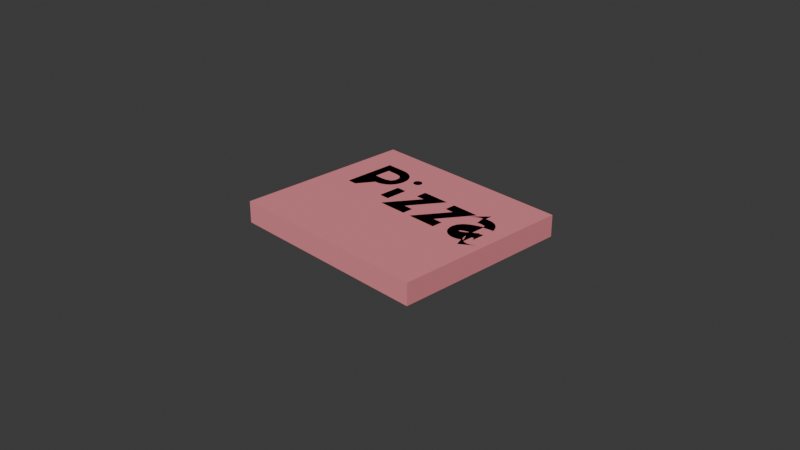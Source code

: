 # Source: pizza.blend  (saved by Blender 4.0.36; exported with 4.5.12 LTS)
import bpy
from mathutils import Matrix  # noqa: F401  (used for matrix-valued properties, if any)

bpy.ops.wm.read_factory_settings(use_empty=True)
scene = bpy.context.scene
scene.name = 'Scene'

# ---- collections
col_collection = bpy.data.collections.new('Collection'); scene.collection.children.link(col_collection)

# ---- materials (node trees are filled in below, after node groups)
mat_material = bpy.data.materials.new('Material')
mat_material.alpha_threshold = 0.0
mat_material.use_transparent_shadow = False
mat_material.diffuse_color = (0.8002, 0.2577, 0.2892, 1.0)
mat_material.roughness = 0.5
mat_material.line_color = (0.0, 0.0, 0.0, 1.0)
mat_material_001 = bpy.data.materials.new('Material.001')
mat_material_001.use_transparent_shadow = False
mat_material_001.diffuse_color = (0.0, 0.0, 0.0, 1.0)

# ---- material node trees

# ---- world
world_world = bpy.data.worlds.new('World'); scene.world = world_world
world_world.use_nodes = True; world_world.node_tree.nodes.clear()
_N = world_world.node_tree.nodes; _L = world_world.node_tree.links
n0 = _N.new('ShaderNodeOutputWorld'); n0.name = 'World Output'; n0.location = (300, 300)
n1 = _N.new('ShaderNodeBackground'); n1.name = 'Background'; n1.location = (10, 300)
n1.inputs[0].default_value = (0.05088, 0.05088, 0.05088, 1.0)
_L.new(n1.outputs[0], n0.inputs[0])
n0.is_active_output = True
world_world.color = (0.05088, 0.05088, 0.05088)
world_world.use_sun_shadow = False
world_world.sun_shadow_jitter_overblur = 0.0

# ---- cameras
cam_camera = bpy.data.cameras.new('Camera')
cam_camera.clip_end = 100.0
cam_camera.ortho_scale = 7.314

# ---- meshes
me_cube = bpy.data.meshes.new('Cube')
me_cube.from_pydata([(1.0, 1.0, 1.0), (1.0, 1.0, -1.0), (1.0, -1.0, 1.0), (1.0, -1.0, -1.0), (-1.0, 1.0, 1.0), (-1.0, 1.0, -1.0), (-1.0, -1.0, 1.0), (-1.0, -1.0, -1.0)], [], [(0, 4, 6, 2), (3, 2, 6, 7), (7, 6, 4, 5), (5, 1, 3, 7), (1, 0, 2, 3), (5, 4, 0, 1)])
_uv = me_cube.uv_layers.new(name='UVMap')
_uv.uv.foreach_set('vector', [0.625, 0.5, 0.875, 0.5, 0.875, 0.75, 0.625, 0.75, 0.375, 0.75, 0.625, 0.75, 0.625, 1.0, 0.375, 1.0, 0.375, 0.0, 0.625, 0.0, 0.625, 0.25, 0.375, 0.25, 0.125, 0.5, 0.375, 0.5, 0.375, 0.75, 0.125, 0.75, 0.375, 0.5, 0.625, 0.5, 0.625, 0.75, 0.375, 0.75, 0.375, 0.25, 0.625, 0.25, 0.625, 0.5, 0.375, 0.5])
me_cube.materials.append(mat_material)
me_cube.use_mirror_vertex_groups = False
me_cube.update()

# ---- curves / text
txt_text = bpy.data.curves.new('Text', 'FONT')
txt_text.dimensions = '2D'
txt_text.body = 'Pizza'
txt_text.materials.append(mat_material_001)
txt_text.offset = -0.1
txt_text.resolution_u = 7

# ---- objects
ob_cube = bpy.data.objects.new('Cube', me_cube)
ob_camera = bpy.data.objects.new('Camera', cam_camera)
ob_text = bpy.data.objects.new('Text', txt_text)

# ---- transforms, parenting, visibility, modifiers, constraints
ob_cube.location = (0.0, 0.0, 0.0)
ob_cube.scale = (1.163, 1.0, -0.1202)
ob_cube.lock_rotations_4d = False
ob_cube.empty_display_type = 'ARROWS'
ob_cube.lineart.crease_threshold = 0.0
ob_camera.location = (7.359, -6.926, 4.958)
ob_camera.rotation_euler = (1.109, 0.0, 0.8149)
ob_camera.lock_rotations_4d = False
ob_camera.empty_display_type = 'ARROWS'
ob_camera.color = (0.0, 0.0, 0.0, 0.0)
ob_camera.display_type = 'WIRE'
ob_camera.lineart.crease_threshold = 0.0
ob_text.location = (-0.9236, -0.02861, 0.1239)

# ---- collection membership
col_collection.objects.link(ob_cube)
col_collection.objects.link(ob_camera)
col_collection.objects.link(ob_text)

# ---- scene / render settings (as saved in the file)
scene.camera = ob_camera
scene.frame_start = 1; scene.frame_end = 250; scene.frame_set(0)
scene.render.engine = 'BLENDER_EEVEE_NEXT'
scene.cycles.sampling_pattern = 'TABULATED_SOBOL'
bpy.context.view_layer.update()

# ---- added for rendering (the .blend has no usable light): sun
light_auto_sun = bpy.data.lights.new('AutoSun', 'SUN')
light_auto_sun.energy = 3.0
light_auto_sun.angle = 0.0523599
ob_auto_sun = bpy.data.objects.new('AutoSun', light_auto_sun)
scene.collection.objects.link(ob_auto_sun)
ob_auto_sun.rotation_euler = (0.872665, 0.174533, 0.523599)
bpy.context.view_layer.update()

